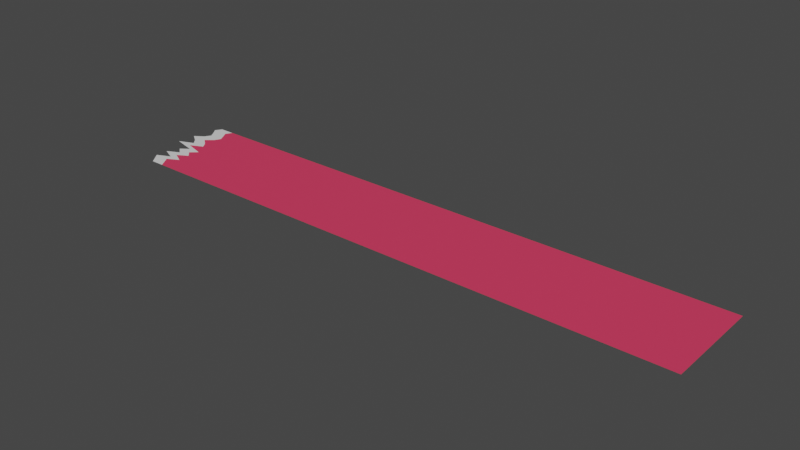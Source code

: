 # Source: impendingDoom.blend  (saved by Blender 2.82.7; exported with 4.5.12 LTS)
import bpy
from mathutils import Matrix  # noqa: F401  (used for matrix-valued properties, if any)

bpy.ops.wm.read_factory_settings(use_empty=True)
scene = bpy.context.scene
scene.name = 'Scene'

# ---- collections
col_collection = bpy.data.collections.new('Collection'); scene.collection.children.link(col_collection)

# ---- materials (node trees are filled in below, after node groups)
mat_material_001 = bpy.data.materials.new('Material.001')
mat_material_001.use_transparent_shadow = False
mat_material_002 = bpy.data.materials.new('Material.002')
mat_material_002.use_transparent_shadow = False

# ---- material node trees
mat_material_001.use_nodes = True; mat_material_001.node_tree.nodes.clear()
_N = mat_material_001.node_tree.nodes; _L = mat_material_001.node_tree.links
n0 = _N.new('ShaderNodeOutputMaterial'); n0.name = 'Material Output'; n0.location = (300, 300)
n1 = _N.new('ShaderNodeBsdfPrincipled'); n1.name = 'Principled BSDF'; n1.location = (10, 300)
n1.distribution = 'GGX'
n1.subsurface_method = 'BURLEY'
n1.inputs[0].default_value = (0.8, 0.04615, 0.1176, 1.0)
n1.inputs[3].default_value = 1.45
n1.inputs[27].default_value = (0.0, 0.0, 0.0, 1.0)
n1.inputs[28].default_value = 1.0
_L.new(n1.outputs[0], n0.inputs[0])
n0.is_active_output = True
mat_material_002.use_nodes = True; mat_material_002.node_tree.nodes.clear()
_N = mat_material_002.node_tree.nodes; _L = mat_material_002.node_tree.links
n0 = _N.new('ShaderNodeOutputMaterial'); n0.name = 'Material Output'; n0.location = (300, 300)
n1 = _N.new('ShaderNodeBsdfPrincipled'); n1.name = 'Principled BSDF'; n1.location = (10, 300)
n1.distribution = 'GGX'
n1.subsurface_method = 'BURLEY'
n1.inputs[3].default_value = 1.45
n1.inputs[27].default_value = (0.0, 0.0, 0.0, 1.0)
n1.inputs[28].default_value = 1.0
_L.new(n1.outputs[0], n0.inputs[0])
n0.is_active_output = True

# ---- world
world_world = bpy.data.worlds.new('World'); scene.world = world_world
world_world.use_nodes = True; world_world.node_tree.nodes.clear()
_N = world_world.node_tree.nodes; _L = world_world.node_tree.links
n0 = _N.new('ShaderNodeOutputWorld'); n0.name = 'World Output'; n0.location = (300, 300)
n1 = _N.new('ShaderNodeBackground'); n1.name = 'Background'; n1.location = (10, 300)
n1.inputs[0].default_value = (0.05088, 0.05088, 0.05088, 1.0)
_L.new(n1.outputs[0], n0.inputs[0])
n0.is_active_output = True
world_world.color = (0.05088, 0.05088, 0.05088)
world_world.use_sun_shadow = False
world_world.sun_shadow_jitter_overblur = 0.0

# ---- meshes
me_circle_001 = bpy.data.meshes.new('Circle.001')
me_circle_001.from_pydata([(-1.0, -0.75, 0.0), (-0.7225, -0.625, 0.0), (-1.0, -0.5, 0.0), (-0.7437, -0.375, 0.0), (-0.8925, -0.25, 0.0), (-0.7237, -0.125, 0.0), (-1.21, 0.0, 0.0), (-0.8975, 0.125, 0.0), (-1.0, 0.25, 0.0), (-1.182, 0.375, 0.0), (-1.0, 0.5, 0.0), (-0.923, 0.625, 0.0), (-1.0, 0.75, 0.0), (-1.086, 0.875, 0.0), (-1.0, 1.0, 0.0), (10.64, 1.0, 0.0), (10.64, 0.875, 0.0), (10.64, 0.75, 0.0), (10.64, 0.625, 0.0), (10.64, 0.5, 0.0), (10.64, 0.375, 0.0), (10.64, 0.25, 0.0), (10.64, 0.125, 0.0), (10.64, 0.0, 0.0), (10.64, -0.125, 0.0), (10.64, -0.25, 0.0), (10.64, -0.375, 0.0), (10.64, -0.5, 0.0), (10.64, -0.625, 0.0), (10.64, -0.75, 0.0), (1.0, 1.0, 0.0), (-1.0, 1.0, 0.0), (10.64, -1.0, 0.0), (-0.8143, -1.0, 0.0), (-0.6959, 1.0, 0.0), (-0.7689, 0.875, 0.0), (-0.6959, 0.75, 0.0), (-0.6306, 0.625, 0.0), (-0.6959, 0.5, 0.0), (-0.8504, 0.375, 0.0), (-0.6959, 0.25, 0.0), (-0.6089, 0.125, 0.0), (-0.874, 0.0, 0.0), (-0.4616, -0.125, 0.0), (-0.6047, -0.25, 0.0), (-0.4785, -0.375, 0.0), (-0.6959, -0.5, 0.0), (-0.4606, -0.625, 0.0), (-0.6959, -0.75, 0.0), (-0.6959, 1.0, 0.0), (-0.5384, -1.0, 0.0)], [], [(34, 15, 30, 49), (50, 32, 29, 48), (48, 29, 28, 47), (47, 28, 27, 46), (46, 27, 26, 45), (45, 26, 25, 44), (44, 25, 24, 43), (43, 24, 23, 42), (42, 23, 22, 41), (41, 22, 21, 40), (40, 21, 20, 39), (39, 20, 19, 38), (38, 19, 18, 37), (37, 18, 17, 36), (36, 17, 16, 35), (35, 16, 15, 34), (13, 35, 34, 14), (12, 36, 35, 13), (11, 37, 36, 12), (10, 38, 37, 11), (9, 39, 38, 10), (8, 40, 39, 9), (7, 41, 40, 8), (6, 42, 41, 7), (5, 43, 42, 6), (4, 44, 43, 5), (3, 45, 44, 4), (2, 46, 45, 3), (1, 47, 46, 2), (0, 48, 47, 1), (33, 50, 48, 0), (14, 34, 49, 31)])
me_circle_001.polygons.foreach_set('material_index', [0, 0, 0, 0, 0, 0, 0, 0, 0, 0, 0, 0, 0, 0, 0, 0, 1, 1, 1, 1, 1, 1, 1, 1, 1, 1, 1, 1, 1, 1, 1, 0])
_uv = me_circle_001.uv_layers.new(name='UVMap')
_uv.uv.foreach_set('vector', [0.1521, 1.0, 1.0, 1.0, 1.0, 1.0, 0.07603, 0.5, 0.1521, 0.0, 1.0, 0.0, 1.0, 0.125, 0.1521, 0.125, 0.1521, 0.125, 1.0, 0.125, 1.0, 0.1875, 0.1521, 0.1875, 0.1521, 0.1875, 1.0, 0.1875, 1.0, 0.25, 0.1521, 0.25, 0.1521, 0.25, 1.0, 0.25, 1.0, 0.3125, 0.1521, 0.3125, 0.1521, 0.3125, 1.0, 0.3125, 1.0, 0.375, 0.1521, 0.375, 0.1521, 0.375, 1.0, 0.375, 1.0, 0.4375, 0.1521, 0.4375, 0.1521, 0.4375, 1.0, 0.4375, 1.0, 0.5, 0.1521, 0.5, 0.1521, 0.5, 1.0, 0.5, 1.0, 0.5625, 0.1521, 0.5625, 0.1521, 0.5625, 1.0, 0.5625, 1.0, 0.625, 0.1521, 0.625, 0.1521, 0.625, 1.0, 0.625, 1.0, 0.6875, 0.1521, 0.6875, 0.1521, 0.6875, 1.0, 0.6875, 1.0, 0.75, 0.1521, 0.75, 0.1521, 0.75, 1.0, 0.75, 1.0, 0.8125, 0.1521, 0.8125, 0.1521, 0.8125, 1.0, 0.8125, 1.0, 0.875, 0.1521, 0.875, 0.1521, 0.875, 1.0, 0.875, 1.0, 0.9375, 0.1521, 0.9375, 0.1521, 0.9375, 1.0, 0.9375, 1.0, 1.0, 0.1521, 1.0, 0.0, 0.9375, 0.1521, 0.9375, 0.1521, 1.0, 0.0, 1.0, 0.0, 0.875, 0.1521, 0.875, 0.1521, 0.9375, 0.0, 0.9375, 0.0, 0.8125, 0.1521, 0.8125, 0.1521, 0.875, 0.0, 0.875, 0.0, 0.75, 0.1521, 0.75, 0.1521, 0.8125, 0.0, 0.8125, 0.0, 0.6875, 0.1521, 0.6875, 0.1521, 0.75, 0.0, 0.75, 0.0, 0.625, 0.1521, 0.625, 0.1521, 0.6875, 0.0, 0.6875, 0.0, 0.5625, 0.1521, 0.5625, 0.1521, 0.625, 0.0, 0.625, 0.0, 0.5, 0.1521, 0.5, 0.1521, 0.5625, 0.0, 0.5625, 0.0, 0.4375, 0.1521, 0.4375, 0.1521, 0.5, 0.0, 0.5, 0.0, 0.375, 0.1521, 0.375, 0.1521, 0.4375, 0.0, 0.4375, 0.0, 0.3125, 0.1521, 0.3125, 0.1521, 0.375, 0.0, 0.375, 0.0, 0.25, 0.1521, 0.25, 0.1521, 0.3125, 0.0, 0.3125, 0.0, 0.1875, 0.1521, 0.1875, 0.1521, 0.25, 0.0, 0.25, 0.0, 0.125, 0.1521, 0.125, 0.1521, 0.1875, 0.0, 0.1875, 0.0, 0.0, 0.1521, 0.0, 0.1521, 0.125, 0.0, 0.125, 0.0, 1.0, 0.1521, 1.0, 0.07603, 0.5, 0.0, 1.0])
me_circle_001.materials.append(mat_material_001)
me_circle_001.materials.append(mat_material_002)
me_circle_001.use_remesh_fix_poles = True
me_circle_001.use_remesh_preserve_attributes = False
me_circle_001.use_mirror_vertex_groups = False
me_circle_001.update()

# ---- objects
ob_circle = bpy.data.objects.new('Circle', me_circle_001)

# ---- transforms, parenting, visibility, modifiers, constraints
ob_circle.location = (0.0, 0.0, 0.0)
ob_circle.lineart.crease_threshold = 0.0

# ---- collection membership
col_collection.objects.link(ob_circle)

# ---- scene / render settings (as saved in the file)
scene.frame_start = 1; scene.frame_end = 250; scene.frame_set(1)
scene.render.engine = 'BLENDER_EEVEE_NEXT'
scene.cycles.use_denoising = False
scene.cycles.samples = 128
scene.cycles.sampling_pattern = 'TABULATED_SOBOL'
scene.cycles.use_adaptive_sampling = False
scene.cycles.use_light_tree = False
scene.view_settings.view_transform = 'Filmic'
bpy.context.view_layer.update()

# ---- added for rendering (the .blend has no active camera and no usable light): camera, sun
cam_auto = bpy.data.cameras.new('AutoCamera')
cam_auto.lens = 50.0
cam_auto.sensor_width = 36.0
cam_auto.clip_end = 1000.0
ob_auto_camera = bpy.data.objects.new('AutoCamera', cam_auto)
scene.collection.objects.link(ob_auto_camera)
ob_auto_camera.location = (15.8367, -13.3449, 8.89662)
ob_auto_camera.rotation_euler = (1.09748, -7.21219e-08, 0.694738)
scene.camera = ob_auto_camera
light_auto_sun = bpy.data.lights.new('AutoSun', 'SUN')
light_auto_sun.energy = 3.0
light_auto_sun.angle = 0.0523599
ob_auto_sun = bpy.data.objects.new('AutoSun', light_auto_sun)
scene.collection.objects.link(ob_auto_sun)
ob_auto_sun.rotation_euler = (0.872665, 0.174533, 0.523599)
bpy.context.view_layer.update()
